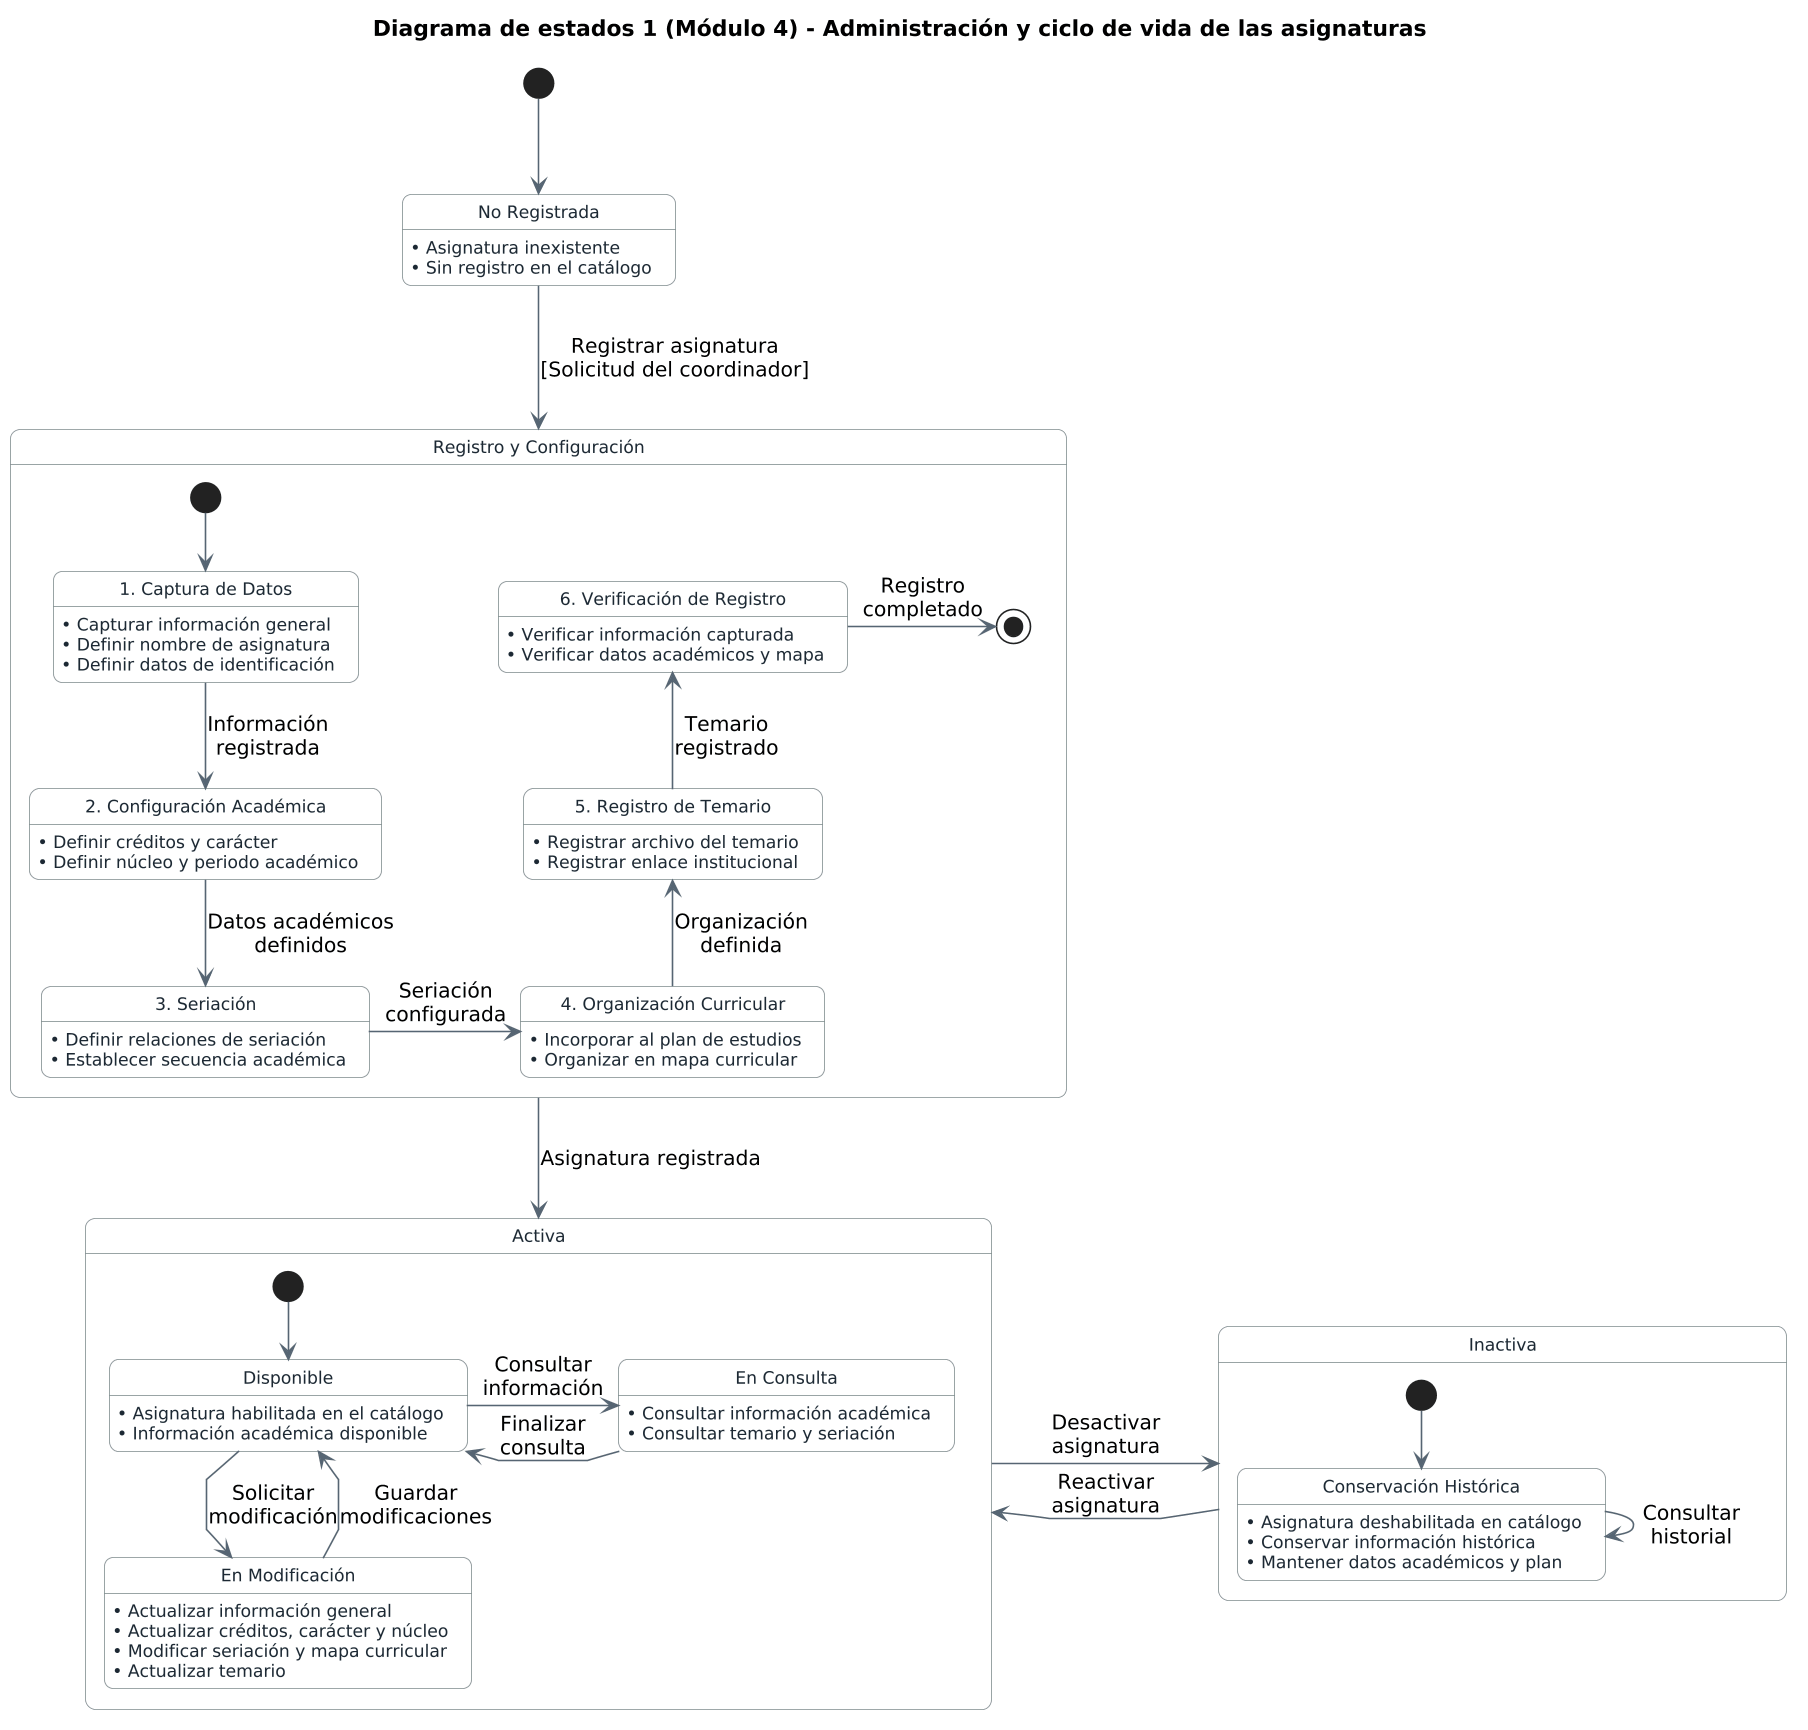

The diagram above was rendered by PlantUML. Its source (embedded in the PNG):
@startuml
title Diagrama de estados 1 (Módulo 4) - Administración y ciclo de vida de las asignaturas

skinparam shadowing false
skinparam roundcorner 12
skinparam backgroundColor white
skinparam linetype polyline
skinparam nodesep 75
skinparam ranksep 60
skinparam dpi 150

skinparam state {
    BackgroundColor #F8F9F9
    BorderColor #7F8C8D
    ArrowColor #566573
    FontColor #1C2833
    FontSize 12
    AttributeFontSize 11
}

hide empty description

' --- Inicio del flujo ---
[*] --> NoRegistrada

state "No Registrada" as NoRegistrada
NoRegistrada : • Asignatura inexistente
NoRegistrada : • Sin registro en el catálogo

NoRegistrada -down-> Registro : Registrar asignatura\n[Solicitud del coordinador]

' --- Estado Compuesto: Registro (2 columnas limpias) ---
state "Registro y Configuración" as Registro {

    [*] --> CapturaDatos

    state "1. Captura de Datos" as CapturaDatos
    CapturaDatos : • Capturar información general
    CapturaDatos : • Definir nombre de asignatura
    CapturaDatos : • Definir datos de identificación

    CapturaDatos -down-> ConfiguracionAcademica : Información\nregistrada

    state "2. Configuración Académica" as ConfiguracionAcademica
    ConfiguracionAcademica : • Definir créditos y carácter
    ConfiguracionAcademica : • Definir núcleo y periodo académico

    ConfiguracionAcademica -down-> ConfiguracionSeriacion : Datos académicos\ndefinidos

    state "3. Seriación" as ConfiguracionSeriacion
    ConfiguracionSeriacion : • Definir relaciones de seriación
    ConfiguracionSeriacion : • Establecer secuencia académica

    ConfiguracionSeriacion -right-> OrganizacionCurricular : Seriación\nconfigurada

    state "4. Organización Curricular" as OrganizacionCurricular
    OrganizacionCurricular : • Incorporar al plan de estudios
    OrganizacionCurricular : • Organizar en mapa curricular

    OrganizacionCurricular -up-> RegistroTemario : Organización\ndefinida

    state "5. Registro de Temario" as RegistroTemario
    RegistroTemario : • Registrar archivo del temario
    RegistroTemario : • Registrar enlace institucional

    RegistroTemario -up-> VerificacionRegistro : Temario\nregistrado

    state "6. Verificación de Registro" as VerificacionRegistro
    VerificacionRegistro : • Verificar información capturada
    VerificacionRegistro : • Verificar datos académicos y mapa

    VerificacionRegistro -right-> [*] : Registro\ncompletado
}

Registro -down-> Activa : Asignatura registrada

' --- Estados Operativos ---
state "Activa" as Activa {

    [*] --> Disponible

    state "Disponible" as Disponible
    Disponible : • Asignatura habilitada en el catálogo
    Disponible : • Información académica disponible

    Disponible -down-> Modificacion : Solicitar\nmodificación
    Modificacion -up-> Disponible : Guardar\nmodificaciones

    state "En Modificación" as Modificacion
    Modificacion : • Actualizar información general
    Modificacion : • Actualizar créditos, carácter y núcleo
    Modificacion : • Modificar seriación y mapa curricular
    Modificacion : • Actualizar temario

    Disponible -right-> ConsultaInterna : Consultar\ninformación
    ConsultaInterna -left-> Disponible : Finalizar\nconsulta

    state "En Consulta" as ConsultaInterna
    ConsultaInterna : • Consultar información académica
    ConsultaInterna : • Consultar temario y seriación
}

Activa -right-> Inactiva : Desactivar\nasignatura
Inactiva -left-> Activa : Reactivar\nasignatura

state "Inactiva" as Inactiva {

    [*] --> ConservacionHistorica

    state "Conservación Histórica" as ConservacionHistorica
    ConservacionHistorica : • Asignatura deshabilitada en catálogo
    ConservacionHistorica : • Conservar información histórica
    ConservacionHistorica : • Mantener datos académicos y plan

    ConservacionHistorica --> ConservacionHistorica : Consultar\nhistorial
}
@enduml